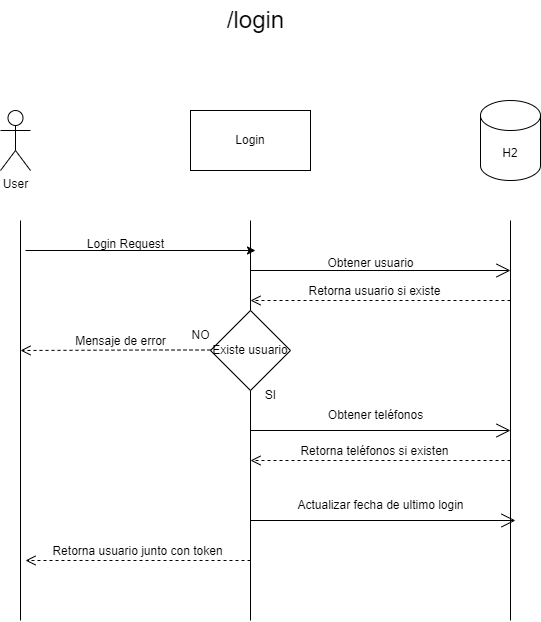

The diagram above was exported from draw.io. Its source (the exported page's mxGraphModel, read from the mxfile embedded in the PNG):
<mxGraphModel dx="1434" dy="746" grid="1" gridSize="10" guides="1" tooltips="1" connect="1" arrows="1" fold="1" page="1" pageScale="1" pageWidth="850" pageHeight="1100" math="0" shadow="0">
  <root>
    <mxCell id="0" />
    <mxCell id="1" parent="0" />
    <mxCell id="F30hSaJpJ5SpSV2U0cpP-2" value="User" style="shape=umlActor;verticalLabelPosition=bottom;verticalAlign=top;html=1;outlineConnect=0;" vertex="1" parent="1">
      <mxGeometry x="170" y="130" width="30" height="60" as="geometry" />
    </mxCell>
    <mxCell id="F30hSaJpJ5SpSV2U0cpP-3" value="Login" style="rounded=0;whiteSpace=wrap;html=1;" vertex="1" parent="1">
      <mxGeometry x="360" y="130" width="120" height="60" as="geometry" />
    </mxCell>
    <mxCell id="F30hSaJpJ5SpSV2U0cpP-4" value="H2" style="shape=cylinder3;whiteSpace=wrap;html=1;boundedLbl=1;backgroundOutline=1;size=15;" vertex="1" parent="1">
      <mxGeometry x="650" y="120" width="60" height="80" as="geometry" />
    </mxCell>
    <mxCell id="F30hSaJpJ5SpSV2U0cpP-5" value="" style="endArrow=none;html=1;rounded=0;" edge="1" parent="1">
      <mxGeometry width="50" height="50" relative="1" as="geometry">
        <mxPoint x="190" y="640" as="sourcePoint" />
        <mxPoint x="190" y="240" as="targetPoint" />
        <Array as="points" />
      </mxGeometry>
    </mxCell>
    <mxCell id="F30hSaJpJ5SpSV2U0cpP-6" value="" style="endArrow=none;html=1;rounded=0;" edge="1" parent="1">
      <mxGeometry width="50" height="50" relative="1" as="geometry">
        <mxPoint x="420" y="640" as="sourcePoint" />
        <mxPoint x="420" y="240" as="targetPoint" />
      </mxGeometry>
    </mxCell>
    <mxCell id="F30hSaJpJ5SpSV2U0cpP-7" value="" style="endArrow=none;html=1;rounded=0;" edge="1" parent="1">
      <mxGeometry width="50" height="50" relative="1" as="geometry">
        <mxPoint x="680" y="640" as="sourcePoint" />
        <mxPoint x="680" y="240" as="targetPoint" />
      </mxGeometry>
    </mxCell>
    <mxCell id="F30hSaJpJ5SpSV2U0cpP-8" value="&lt;span style=&quot;font-size: 24px;&quot;&gt;/login&lt;/span&gt;" style="text;html=1;align=center;verticalAlign=middle;resizable=0;points=[];autosize=1;strokeColor=none;fillColor=none;" vertex="1" parent="1">
      <mxGeometry x="385" y="20" width="80" height="40" as="geometry" />
    </mxCell>
    <mxCell id="F30hSaJpJ5SpSV2U0cpP-9" value="" style="endArrow=classic;html=1;rounded=0;fontSize=24;" edge="1" parent="1">
      <mxGeometry width="50" height="50" relative="1" as="geometry">
        <mxPoint x="195" y="270" as="sourcePoint" />
        <mxPoint x="425" y="270" as="targetPoint" />
      </mxGeometry>
    </mxCell>
    <mxCell id="F30hSaJpJ5SpSV2U0cpP-10" value="&lt;font style=&quot;font-size: 12px;&quot;&gt;Login Request&lt;/font&gt;" style="text;html=1;align=center;verticalAlign=middle;resizable=0;points=[];autosize=1;strokeColor=none;fillColor=none;fontSize=24;" vertex="1" parent="1">
      <mxGeometry x="245" y="240" width="100" height="40" as="geometry" />
    </mxCell>
    <mxCell id="F30hSaJpJ5SpSV2U0cpP-11" value="Existe usuario" style="rhombus;whiteSpace=wrap;html=1;fontSize=12;" vertex="1" parent="1">
      <mxGeometry x="380" y="330" width="80" height="80" as="geometry" />
    </mxCell>
    <mxCell id="F30hSaJpJ5SpSV2U0cpP-12" value="SI&lt;br&gt;" style="text;html=1;align=center;verticalAlign=middle;resizable=0;points=[];autosize=1;strokeColor=none;fillColor=none;fontSize=12;" vertex="1" parent="1">
      <mxGeometry x="425" y="400" width="30" height="30" as="geometry" />
    </mxCell>
    <mxCell id="F30hSaJpJ5SpSV2U0cpP-13" value="NO" style="text;html=1;align=center;verticalAlign=middle;resizable=0;points=[];autosize=1;strokeColor=none;fillColor=none;fontSize=12;" vertex="1" parent="1">
      <mxGeometry x="350" y="340" width="40" height="30" as="geometry" />
    </mxCell>
    <mxCell id="F30hSaJpJ5SpSV2U0cpP-14" value="Mensaje de error" style="html=1;verticalAlign=bottom;endArrow=open;dashed=1;endSize=8;rounded=0;fontSize=12;" edge="1" parent="1">
      <mxGeometry x="-0.0526" relative="1" as="geometry">
        <mxPoint x="380" y="369.5" as="sourcePoint" />
        <mxPoint x="190" y="370" as="targetPoint" />
        <Array as="points">
          <mxPoint x="320" y="369.5" />
        </Array>
        <mxPoint as="offset" />
      </mxGeometry>
    </mxCell>
    <mxCell id="F30hSaJpJ5SpSV2U0cpP-28" value="Retorna usuario junto con token" style="html=1;verticalAlign=bottom;endArrow=open;dashed=1;endSize=8;rounded=0;fontSize=12;" edge="1" parent="1">
      <mxGeometry relative="1" as="geometry">
        <mxPoint x="420" y="580" as="sourcePoint" />
        <mxPoint x="195" y="580" as="targetPoint" />
      </mxGeometry>
    </mxCell>
    <mxCell id="F30hSaJpJ5SpSV2U0cpP-29" value="" style="endArrow=open;endFill=1;endSize=12;html=1;rounded=0;" edge="1" parent="1">
      <mxGeometry width="160" relative="1" as="geometry">
        <mxPoint x="420" y="290" as="sourcePoint" />
        <mxPoint x="680" y="290" as="targetPoint" />
      </mxGeometry>
    </mxCell>
    <mxCell id="F30hSaJpJ5SpSV2U0cpP-30" value="Obtener usuario" style="text;html=1;align=center;verticalAlign=middle;resizable=0;points=[];autosize=1;strokeColor=none;fillColor=none;" vertex="1" parent="1">
      <mxGeometry x="485" y="268" width="110" height="30" as="geometry" />
    </mxCell>
    <mxCell id="F30hSaJpJ5SpSV2U0cpP-33" value="Retorna usuario si existe" style="html=1;verticalAlign=bottom;endArrow=open;dashed=1;endSize=8;rounded=0;fontSize=12;" edge="1" parent="1">
      <mxGeometry x="0.0435" relative="1" as="geometry">
        <mxPoint x="680" y="320" as="sourcePoint" />
        <mxPoint x="420" y="320" as="targetPoint" />
        <mxPoint as="offset" />
        <Array as="points" />
      </mxGeometry>
    </mxCell>
    <mxCell id="F30hSaJpJ5SpSV2U0cpP-34" value="" style="endArrow=open;endFill=1;endSize=12;html=1;rounded=0;" edge="1" parent="1">
      <mxGeometry width="160" relative="1" as="geometry">
        <mxPoint x="420" y="450" as="sourcePoint" />
        <mxPoint x="680" y="450" as="targetPoint" />
      </mxGeometry>
    </mxCell>
    <mxCell id="F30hSaJpJ5SpSV2U0cpP-35" value="Obtener teléfonos" style="text;html=1;align=center;verticalAlign=middle;resizable=0;points=[];autosize=1;strokeColor=none;fillColor=none;" vertex="1" parent="1">
      <mxGeometry x="485" y="420" width="120" height="30" as="geometry" />
    </mxCell>
    <mxCell id="F30hSaJpJ5SpSV2U0cpP-36" value="Retorna teléfonos si existen" style="html=1;verticalAlign=bottom;endArrow=open;dashed=1;endSize=8;rounded=0;fontSize=12;" edge="1" parent="1">
      <mxGeometry x="0.0435" relative="1" as="geometry">
        <mxPoint x="680" y="480" as="sourcePoint" />
        <mxPoint x="420" y="480" as="targetPoint" />
        <mxPoint as="offset" />
        <Array as="points" />
      </mxGeometry>
    </mxCell>
    <mxCell id="F30hSaJpJ5SpSV2U0cpP-37" value="" style="endArrow=open;endFill=1;endSize=12;html=1;rounded=0;" edge="1" parent="1">
      <mxGeometry width="160" relative="1" as="geometry">
        <mxPoint x="420" y="540" as="sourcePoint" />
        <mxPoint x="685" y="540" as="targetPoint" />
      </mxGeometry>
    </mxCell>
    <mxCell id="F30hSaJpJ5SpSV2U0cpP-38" value="Actualizar fecha de ultimo login" style="text;html=1;align=center;verticalAlign=middle;resizable=0;points=[];autosize=1;strokeColor=none;fillColor=none;" vertex="1" parent="1">
      <mxGeometry x="455" y="510" width="190" height="30" as="geometry" />
    </mxCell>
  </root>
</mxGraphModel>